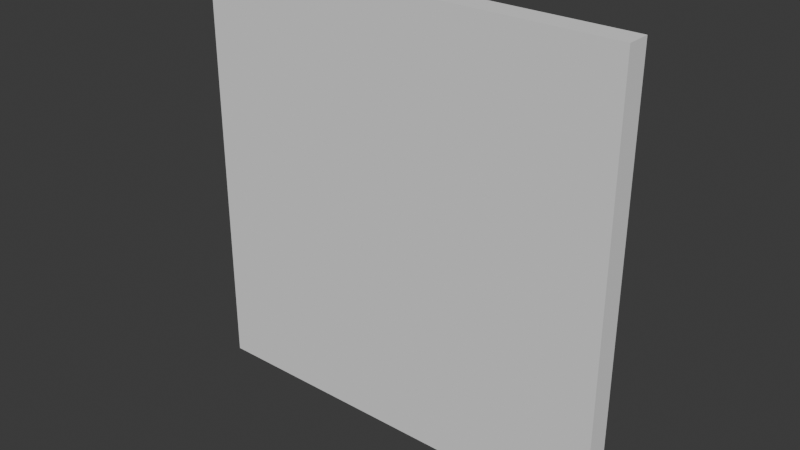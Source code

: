 # Source: Floor.blend  (saved by Blender 4.4.30; exported with 4.5.12 LTS)
import bpy
from mathutils import Matrix  # noqa: F401  (used for matrix-valued properties, if any)

bpy.ops.wm.read_factory_settings(use_empty=True)
scene = bpy.context.scene
scene.name = 'Scene'

# ---- collections
col_collection = bpy.data.collections.new('Collection'); scene.collection.children.link(col_collection)

# ---- world
world_world = bpy.data.worlds.new('World'); scene.world = world_world
world_world.use_nodes = True; world_world.node_tree.nodes.clear()
_N = world_world.node_tree.nodes; _L = world_world.node_tree.links
n0 = _N.new('ShaderNodeOutputWorld'); n0.name = 'World Output'; n0.location = (300, 300)
n1 = _N.new('ShaderNodeBackground'); n1.name = 'Background'; n1.location = (10, 300)
n1.inputs[0].default_value = (0.05088, 0.05088, 0.05088, 1.0)
_L.new(n1.outputs[0], n0.inputs[0])
n0.is_active_output = True
world_world.color = (0.05088, 0.05088, 0.05088)
world_world.sun_shadow_jitter_overblur = 0.0

# ---- meshes
me_cube_001 = bpy.data.meshes.new('Cube.001')
me_cube_001.from_pydata([(-1.0, -0.05578, 1.0), (-1.0, 0.05579, 1.0), (-1.0, -0.05579, -1.0), (-1.0, 0.05578, -1.0), (1.0, -0.05578, 1.0), (1.0, 0.05579, 1.0), (1.0, -0.05579, -1.0), (1.0, 0.05578, -1.0)], [], [(0, 1, 3, 2), (2, 3, 7, 6), (6, 7, 5, 4), (4, 5, 1, 0), (2, 6, 4, 0), (7, 3, 1, 5)])
_uv = me_cube_001.uv_layers.new(name='UVMap')
_uv.uv.foreach_set('vector', [0.4721, 1.0, 0.5279, 1.0, 0.5279, 0.0, 0.4721, 0.0, 2.98e-08, 0.4721, 2.98e-08, 0.5279, 1.0, 0.5279, 1.0, 0.4721, 0.4721, 0.0, 0.5279, 0.0, 0.5279, 1.0, 0.4721, 1.0, 1.0, 0.4721, 1.0, 0.5279, 2.98e-08, 0.5279, 2.98e-08, 0.4721, 2.98e-08, 0.0, 1.0, 0.0, 1.0, 1.0, 2.98e-08, 1.0, 1.0, 0.0, 2.98e-08, 0.0, 2.98e-08, 1.0, 1.0, 1.0])
me_cube_001.update()

# ---- objects
ob_cube = bpy.data.objects.new('Cube', me_cube_001)

# ---- transforms, parenting, visibility, modifiers, constraints
ob_cube.location = (0.0, 0.0, 0.0)

# ---- collection membership
col_collection.objects.link(ob_cube)

# ---- scene / render settings (as saved in the file)
scene.frame_start = 1; scene.frame_end = 250; scene.frame_set(1)
scene.render.engine = 'BLENDER_EEVEE_NEXT'
bpy.context.view_layer.update()

# ---- added for rendering (the .blend has no active camera and no usable light): camera, sun
cam_auto = bpy.data.cameras.new('AutoCamera')
cam_auto.lens = 50.0
cam_auto.sensor_width = 36.0
cam_auto.clip_end = 1000.0
ob_auto_camera = bpy.data.objects.new('AutoCamera', cam_auto)
scene.collection.objects.link(ob_auto_camera)
ob_auto_camera.location = (2.61897, -3.14276, 2.09517)
ob_auto_camera.rotation_euler = (1.09748, -7.21219e-08, 0.694738)
scene.camera = ob_auto_camera
light_auto_sun = bpy.data.lights.new('AutoSun', 'SUN')
light_auto_sun.energy = 3.0
light_auto_sun.angle = 0.0523599
ob_auto_sun = bpy.data.objects.new('AutoSun', light_auto_sun)
scene.collection.objects.link(ob_auto_sun)
ob_auto_sun.rotation_euler = (0.872665, 0.174533, 0.523599)
bpy.context.view_layer.update()
